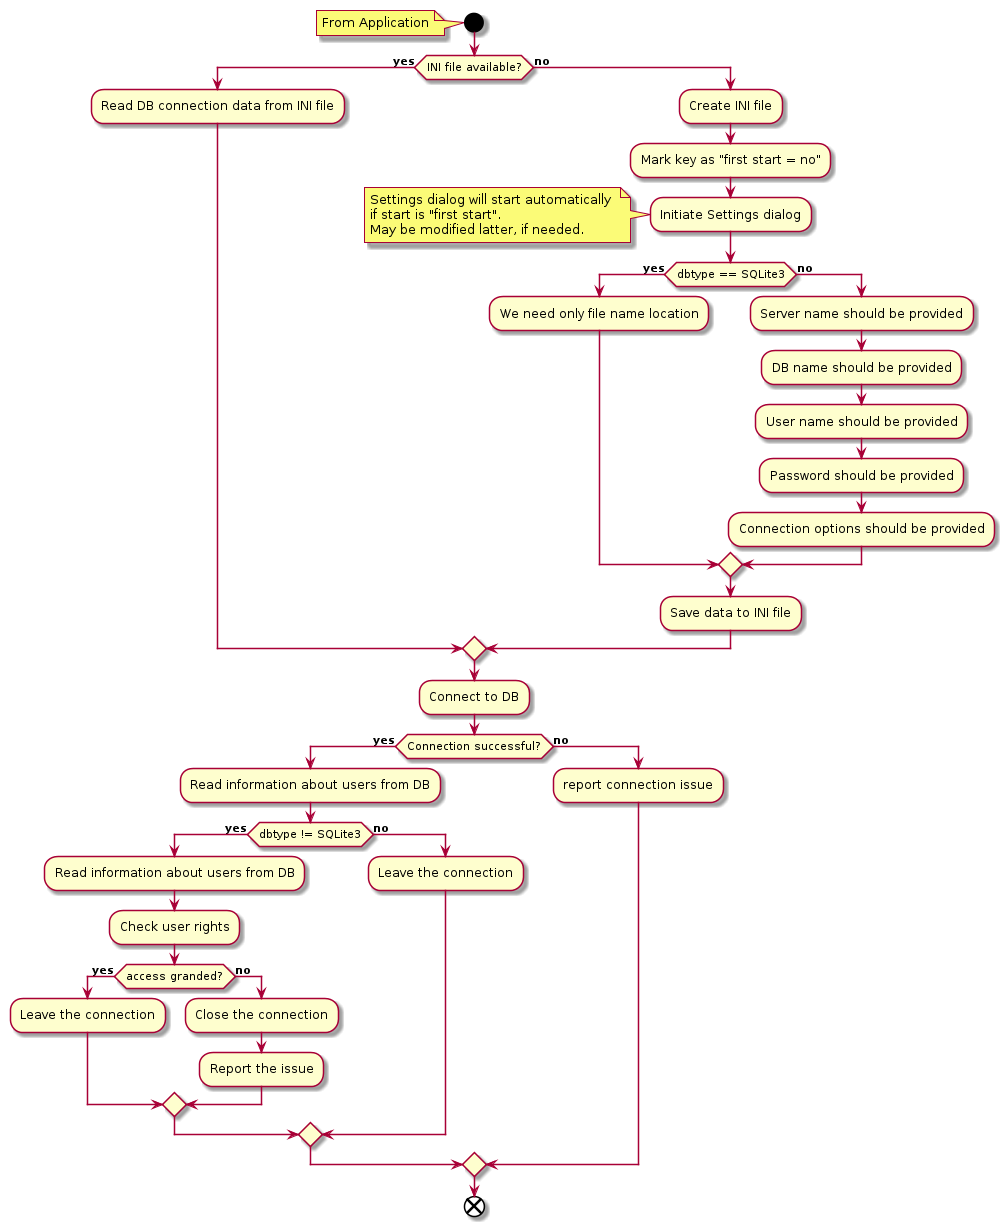

The diagram above was rendered by PlantUML. Its source (embedded in the PNG):
@startuml

start
note 
    From Application
end note
if (INI file available?) then (**yes**)
    :Read DB connection data from INI file;
else (**no**)
    :Create INI file;
    :Mark key as "first start = no";
    :Initiate Settings dialog;
    note 
        Settings dialog will start automatically 
        if start is "first start".
        May be modified latter, if needed.
    end note

    if(dbtype == SQLite3) then (**yes**)
        :We need only file name location;
    else (**no**)
        :Server name should be provided;
        :DB name should be provided;
        :User name should be provided;
        :Password should be provided;
        :Connection options should be provided;
    endif
    :Save data to INI file;
endif

:Connect to DB;

if (Connection successful?) then (**yes**)
    :Read information about users from DB;
    if(dbtype != SQLite3) then (**yes**)
        :Read information about users from DB;
        :Check user rights;
        if(access granded?) then (**yes**)
            :Leave the connection;
        else (**no**)
            :Close the connection;
            :Report the issue;
        endif 
    else (**no**)
        :Leave the connection;
    endif
else (**no**)
    :report connection issue;
endif



end

@enduml